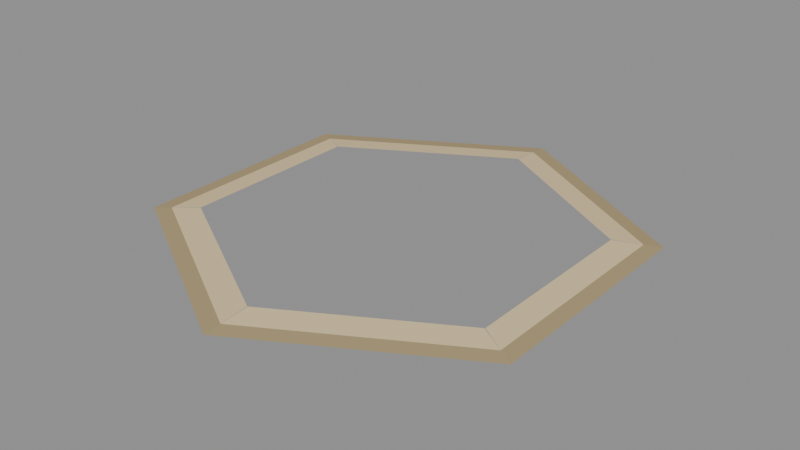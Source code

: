 # Source: SHORE_63.blend  (saved by Blender 5.2.44; exported with 4.5.12 LTS)
import bpy
from mathutils import Matrix  # noqa: F401  (used for matrix-valued properties, if any)

bpy.ops.wm.read_factory_settings(use_empty=True)
scene = bpy.context.scene
scene.name = 'SHORE_63'

# ---- materials (node trees are filled in below, after node groups)
mat_beach_sand = bpy.data.materials.new('Beach_sand')
mat_beach_sand.diffuse_color = (0.73, 0.58, 0.33, 1.0)
mat_wet_bank = bpy.data.materials.new('Wet_bank')
mat_wet_bank.diffuse_color = (0.4, 0.31, 0.16, 1.0)

# ---- material node trees
mat_beach_sand.use_nodes = True; mat_beach_sand.node_tree.nodes.clear()
_N = mat_beach_sand.node_tree.nodes; _L = mat_beach_sand.node_tree.links
n0 = _N.new('ShaderNodeBsdfPrincipled'); n0.name = 'Principled BSDF'; n0.location = (-200, 100)
n0.inputs[0].default_value = (0.73, 0.58, 0.33, 1.0)
n0.inputs[2].default_value = 0.9
n0.inputs[10].default_value = 0.005
n1 = _N.new('ShaderNodeOutputMaterial'); n1.name = 'Material Output'; n1.location = (200, 100)
_L.new(n0.outputs[0], n1.inputs[0])
n1.is_active_output = True
mat_wet_bank.use_nodes = True; mat_wet_bank.node_tree.nodes.clear()
_N = mat_wet_bank.node_tree.nodes; _L = mat_wet_bank.node_tree.links
n0 = _N.new('ShaderNodeBsdfPrincipled'); n0.name = 'Principled BSDF'; n0.location = (-200, 100)
n0.inputs[0].default_value = (0.4, 0.31, 0.16, 1.0)
n0.inputs[2].default_value = 0.9
n0.inputs[10].default_value = 0.005
n1 = _N.new('ShaderNodeOutputMaterial'); n1.name = 'Material Output'; n1.location = (200, 100)
_L.new(n0.outputs[0], n1.inputs[0])
n1.is_active_output = True

# ---- meshes
me_beach_036 = bpy.data.meshes.new('Beach.036')
me_beach_036.from_pydata([(0.696, -0.4, 0.018), (0.696, 0.4, 0.018), (0.801, -0.462, 0.008), (0.801, 0.462, 0.008)], [], [(0, 2, 3, 1)])
me_beach_036.materials.append(mat_beach_sand)
me_beach_036.update()
me_wet_sand_036 = bpy.data.meshes.new('Wet_sand.036')
me_wet_sand_036.from_pydata([(0.801, -0.462, 0.008), (0.801, 0.462, 0.008), (0.866, -0.5, 0.002), (0.866, 0.5, 0.002)], [], [(0, 2, 3, 1)])
me_wet_sand_036.materials.append(mat_wet_bank)
me_wet_sand_036.update()
me_beach_037 = bpy.data.meshes.new('Beach.037')
me_beach_037.from_pydata([(0.6944, 0.4028, 0.018), (0.001603, 0.8028, 0.018), (0.8006, 0.4627, 0.008), (0.0004089, 0.9247, 0.008)], [], [(0, 2, 3, 1)])
me_beach_037.materials.append(mat_beach_sand)
me_beach_037.update()
me_wet_sand_037 = bpy.data.meshes.new('Wet_sand.037')
me_wet_sand_037.from_pydata([(0.8006, 0.4627, 0.008), (0.0004089, 0.9247, 0.008), (0.866, 0.5, 0.002), (0.0, 1.0, 0.002)], [], [(0, 2, 3, 1)])
me_wet_sand_037.materials.append(mat_wet_bank)
me_wet_sand_037.update()
me_beach_038 = bpy.data.meshes.new('Beach.038')
me_beach_038.from_pydata([(-0.001603, 0.8028, 0.018), (-0.6944, 0.4028, 0.018), (-0.0004089, 0.9247, 0.008), (-0.8006, 0.4627, 0.008)], [], [(0, 2, 3, 1)])
me_beach_038.materials.append(mat_beach_sand)
me_beach_038.update()
me_wet_sand_038 = bpy.data.meshes.new('Wet_sand.038')
me_wet_sand_038.from_pydata([(-0.0004089, 0.9247, 0.008), (-0.8006, 0.4627, 0.008), (0.0, 1.0, 0.002), (-0.866, 0.5, 0.002)], [], [(0, 2, 3, 1)])
me_wet_sand_038.materials.append(mat_wet_bank)
me_wet_sand_038.update()
me_beach_039 = bpy.data.meshes.new('Beach.039')
me_beach_039.from_pydata([(-0.696, 0.4, 0.018), (-0.696, -0.4, 0.018), (-0.801, 0.462, 0.008), (-0.801, -0.462, 0.008)], [], [(0, 2, 3, 1)])
me_beach_039.materials.append(mat_beach_sand)
me_beach_039.update()
me_wet_sand_039 = bpy.data.meshes.new('Wet_sand.039')
me_wet_sand_039.from_pydata([(-0.801, 0.462, 0.008), (-0.801, -0.462, 0.008), (-0.866, 0.5, 0.002), (-0.866, -0.5, 0.002)], [], [(0, 2, 3, 1)])
me_wet_sand_039.materials.append(mat_wet_bank)
me_wet_sand_039.update()
me_beach_040 = bpy.data.meshes.new('Beach.040')
me_beach_040.from_pydata([(-0.6944, -0.4028, 0.018), (-0.001603, -0.8028, 0.018), (-0.8006, -0.4627, 0.008), (-0.0004089, -0.9247, 0.008)], [], [(0, 2, 3, 1)])
me_beach_040.materials.append(mat_beach_sand)
me_beach_040.update()
me_wet_sand_040 = bpy.data.meshes.new('Wet_sand.040')
me_wet_sand_040.from_pydata([(-0.8006, -0.4627, 0.008), (-0.0004089, -0.9247, 0.008), (-0.866, -0.5, 0.002), (0.0, -1.0, 0.002)], [], [(0, 2, 3, 1)])
me_wet_sand_040.materials.append(mat_wet_bank)
me_wet_sand_040.update()
me_beach_041 = bpy.data.meshes.new('Beach.041')
me_beach_041.from_pydata([(0.001603, -0.8028, 0.018), (0.6944, -0.4028, 0.018), (0.0004089, -0.9247, 0.008), (0.8006, -0.4627, 0.008)], [], [(0, 2, 3, 1)])
me_beach_041.materials.append(mat_beach_sand)
me_beach_041.update()
me_wet_sand_041 = bpy.data.meshes.new('Wet_sand.041')
me_wet_sand_041.from_pydata([(0.0004089, -0.9247, 0.008), (0.8006, -0.4627, 0.008), (0.0, -1.0, 0.002), (0.866, -0.5, 0.002)], [], [(0, 2, 3, 1)])
me_wet_sand_041.materials.append(mat_wet_bank)
me_wet_sand_041.update()

# ---- objects
ob_shore_63 = bpy.data.objects.new('SHORE_63', None)
ob_beach_036 = bpy.data.objects.new('Beach.036', me_beach_036)
ob_wet_sand_036 = bpy.data.objects.new('Wet_sand.036', me_wet_sand_036)
ob_beach_037 = bpy.data.objects.new('Beach.037', me_beach_037)
ob_wet_sand_037 = bpy.data.objects.new('Wet_sand.037', me_wet_sand_037)
ob_beach_038 = bpy.data.objects.new('Beach.038', me_beach_038)
ob_wet_sand_038 = bpy.data.objects.new('Wet_sand.038', me_wet_sand_038)
ob_beach_039 = bpy.data.objects.new('Beach.039', me_beach_039)
ob_wet_sand_039 = bpy.data.objects.new('Wet_sand.039', me_wet_sand_039)
ob_beach_040 = bpy.data.objects.new('Beach.040', me_beach_040)
ob_wet_sand_040 = bpy.data.objects.new('Wet_sand.040', me_wet_sand_040)
ob_beach_041 = bpy.data.objects.new('Beach.041', me_beach_041)
ob_wet_sand_041 = bpy.data.objects.new('Wet_sand.041', me_wet_sand_041)

# ---- transforms, parenting, visibility, modifiers, constraints
ob_shore_63.location = (0.0, 0.0, 0.0)
ob_beach_036.parent = ob_shore_63
ob_beach_036.location = (0.0, 0.0, 0.0)
ob_wet_sand_036.parent = ob_shore_63
ob_wet_sand_036.location = (0.0, 0.0, 0.0)
ob_beach_037.parent = ob_shore_63
ob_beach_037.location = (0.0, 0.0, 0.0)
ob_wet_sand_037.parent = ob_shore_63
ob_wet_sand_037.location = (0.0, 0.0, 0.0)
ob_beach_038.parent = ob_shore_63
ob_beach_038.location = (0.0, 0.0, 0.0)
ob_wet_sand_038.parent = ob_shore_63
ob_wet_sand_038.location = (0.0, 0.0, 0.0)
ob_beach_039.parent = ob_shore_63
ob_beach_039.location = (0.0, 0.0, 0.0)
ob_wet_sand_039.parent = ob_shore_63
ob_wet_sand_039.location = (0.0, 0.0, 0.0)
ob_beach_040.parent = ob_shore_63
ob_beach_040.location = (0.0, 0.0, 0.0)
ob_wet_sand_040.parent = ob_shore_63
ob_wet_sand_040.location = (0.0, 0.0, 0.0)
ob_beach_041.parent = ob_shore_63
ob_beach_041.location = (0.0, 0.0, 0.0)
ob_wet_sand_041.parent = ob_shore_63
ob_wet_sand_041.location = (0.0, 0.0, 0.0)

# ---- collection membership
scene.collection.objects.link(ob_shore_63)
scene.collection.objects.link(ob_beach_036)
scene.collection.objects.link(ob_wet_sand_036)
scene.collection.objects.link(ob_beach_037)
scene.collection.objects.link(ob_wet_sand_037)
scene.collection.objects.link(ob_beach_038)
scene.collection.objects.link(ob_wet_sand_038)
scene.collection.objects.link(ob_beach_039)
scene.collection.objects.link(ob_wet_sand_039)
scene.collection.objects.link(ob_beach_040)
scene.collection.objects.link(ob_wet_sand_040)
scene.collection.objects.link(ob_beach_041)
scene.collection.objects.link(ob_wet_sand_041)

# ---- scene / render settings (as saved in the file)
scene.frame_start = 1; scene.frame_end = 250; scene.frame_set(1)
scene.render.engine = 'BLENDER_EEVEE_NEXT'
scene.render.image_settings.exr_codec = 'NONE'
scene.render.use_bake_clear = False
scene.render.bake_margin = 0
scene.render.bake_bias = 0.0
scene.render.bake_samples = 0
scene.render.simplify_subdivision_render = 0
scene.render.simplify_child_particles_render = 0.0
scene.render.compositor_device = 'GPU'
scene.eevee.use_volume_custom_range = False
scene.eevee.gtao_distance = 0.0
scene.eevee.use_fast_gi = False
scene.eevee.fast_gi_thickness_near = 0.1
scene.eevee.fast_gi_thickness_far = 0.0
scene.eevee.ray_tracing_options.screen_trace_thickness = 0.1
bpy.context.view_layer.update()

# ---- added for rendering (the .blend has no active camera and no usable light): camera, sun + grey world if the file has none
cam_auto = bpy.data.cameras.new('AutoCamera')
cam_auto.lens = 50.0
cam_auto.sensor_width = 36.0
cam_auto.clip_end = 1000.0
ob_auto_camera = bpy.data.objects.new('AutoCamera', cam_auto)
scene.collection.objects.link(ob_auto_camera)
ob_auto_camera.location = (2.44796, -2.93755, 1.96837)
ob_auto_camera.rotation_euler = (1.09748, -7.21219e-08, 0.694738)
scene.camera = ob_auto_camera
light_auto_sun = bpy.data.lights.new('AutoSun', 'SUN')
light_auto_sun.energy = 3.0
light_auto_sun.angle = 0.0523599
ob_auto_sun = bpy.data.objects.new('AutoSun', light_auto_sun)
scene.collection.objects.link(ob_auto_sun)
ob_auto_sun.rotation_euler = (0.872665, 0.174533, 0.523599)
if scene.world is None:
    world_auto = bpy.data.worlds.new('AutoWorld')
    world_auto.color = (0.3, 0.3, 0.3)
    scene.world = world_auto
bpy.context.view_layer.update()
